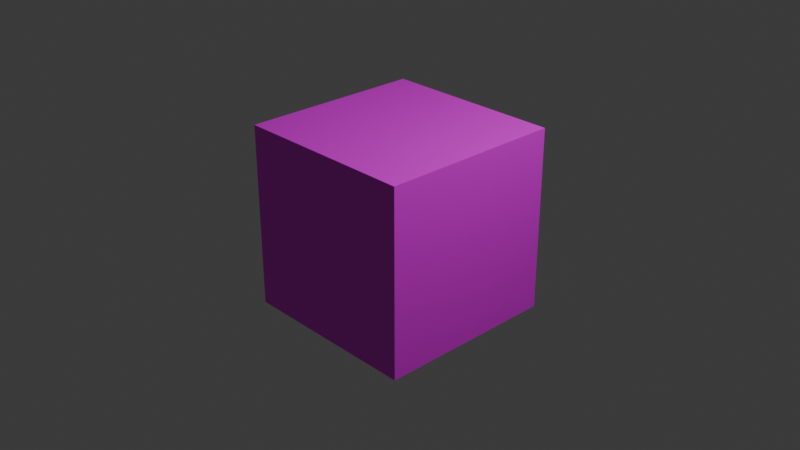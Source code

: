 # Source: objexport.blend  (saved by Blender 4.1.24; exported with 4.5.12 LTS)
import bpy
from mathutils import Matrix  # noqa: F401  (used for matrix-valued properties, if any)

bpy.ops.wm.read_factory_settings(use_empty=True)
scene = bpy.context.scene
scene.name = 'Scene'

# ---- collections
col_collection = bpy.data.collections.new('Collection'); scene.collection.children.link(col_collection)

# ---- images (referenced by path relative to the original .blend; pixels are not part of the script)
import os
ASSET_DIR = os.environ.get("B2B_ASSET_DIR", "")  # directory of the original .blend (textures are referenced by path, not embedded)
HERE = os.path.dirname(os.path.abspath(__file__))  # packed textures are extracted next to this script under _unpacked/

def load_image(name, relpath, width, height, colorspace="sRGB"):
    """Load a texture the original file referenced (path relative to the .blend, or extracted next to this script)."""
    p = next((c for c in (os.path.join(HERE, relpath), os.path.join(ASSET_DIR, relpath)) if relpath and os.path.exists(c)), "")
    if p:
        img = bpy.data.images.load(p, check_existing=True)
        img.name = name
    else:  # same state as the original file: an image datablock whose file is absent (Cycles renders it pink)
        img = bpy.data.images.new(name, width, height)
        img.source = "FILE"
        img.filepath = "//" + (relpath or name)
    img.colorspace_settings.name = colorspace
    return img
img_colorcube_png = load_image('colorcube.png', 'CubeObj/colorcube.png', 1024, 1024, 'sRGB')

# ---- materials (node trees are filled in below, after node groups)
mat_material = bpy.data.materials.new('Material')
mat_material.alpha_threshold = 0.0
mat_material.use_transparent_shadow = False
mat_material.roughness = 0.5
mat_material.line_color = (0.0, 0.0, 0.0, 1.0)

# ---- material node trees
mat_material.use_nodes = True; mat_material.node_tree.nodes.clear()
_N = mat_material.node_tree.nodes; _L = mat_material.node_tree.links
n0 = _N.new('ShaderNodeOutputMaterial'); n0.name = 'Material Output'; n0.location = (300, 300)
n1 = _N.new('ShaderNodeBsdfPrincipled'); n1.name = 'Principled BSDF'; n1.location = (10, 300)
n1.inputs[3].default_value = 1.45
n2 = _N.new('ShaderNodeTexImage'); n2.name = 'Image Texture'; n2.location = (-288, 268)
n2.image = img_colorcube_png
n2.interpolation = 'Closest'
_L.new(n1.outputs[0], n0.inputs[0])
_L.new(n2.outputs[0], n1.inputs[0])
n0.is_active_output = True

# ---- world
world_world = bpy.data.worlds.new('World'); scene.world = world_world
world_world.use_nodes = True; world_world.node_tree.nodes.clear()
_N = world_world.node_tree.nodes; _L = world_world.node_tree.links
n0 = _N.new('ShaderNodeOutputWorld'); n0.name = 'World Output'; n0.location = (300, 300)
n1 = _N.new('ShaderNodeBackground'); n1.name = 'Background'; n1.location = (10, 300)
n1.inputs[0].default_value = (0.05088, 0.05088, 0.05088, 1.0)
_L.new(n1.outputs[0], n0.inputs[0])
n0.is_active_output = True
world_world.color = (0.05088, 0.05088, 0.05088)
world_world.use_sun_shadow = False
world_world.sun_shadow_jitter_overblur = 0.0

# ---- cameras
cam_camera = bpy.data.cameras.new('Camera')
cam_camera.clip_end = 100.0
cam_camera.ortho_scale = 7.314

# ---- lights
light_light = bpy.data.lights.new('Light', 'POINT')
light_light.transmission_factor = 0.0
light_light.energy = 1000.0
light_light.shadow_soft_size = 0.1
light_light.shadow_maximum_resolution = 0.006
light_light.use_absolute_resolution = True

# ---- meshes
me_cube = bpy.data.meshes.new('Cube')
me_cube.from_pydata([(1.0, 1.0, 1.0), (1.0, 1.0, -1.0), (1.0, -1.0, 1.0), (1.0, -1.0, -1.0), (-1.0, 1.0, 1.0), (-1.0, 1.0, -1.0), (-1.0, -1.0, 1.0), (-1.0, -1.0, -1.0)], [], [(0, 4, 6, 2), (3, 2, 6, 7), (7, 6, 4, 5), (5, 1, 3, 7), (1, 0, 2, 3), (5, 4, 0, 1)])
_uv = me_cube.uv_layers.new(name='UVMap')
_uv.uv.foreach_set('vector', [0.0, 0.0, 0.5, 0.0, 0.5, 0.3333, 0.0, 0.3333, 0.5, 0.3333, 1.0, 0.3333, 1.0, 0.6667, 0.5, 0.6667, 0.0, 0.6667, 0.5, 0.6667, 0.5, 1.0, 0.0, 1.0, 0.5, 0.0, 1.0, 0.0, 1.0, 0.3333, 0.5, 0.3333, 0.5, 0.6667, 1.0, 0.6667, 1.0, 1.0, 0.5, 1.0, 0.0, 0.3333, 0.5, 0.3333, 0.5, 0.6667, 0.0, 0.6667])
me_cube.materials.append(mat_material)
me_cube.use_mirror_vertex_groups = False
me_cube.update()

# ---- objects
ob_color_cube = bpy.data.objects.new('color_cube', me_cube)
ob_light = bpy.data.objects.new('Light', light_light)
ob_camera = bpy.data.objects.new('Camera', cam_camera)

# ---- transforms, parenting, visibility, modifiers, constraints
ob_color_cube.location = (0.0, 0.0, 0.0)
ob_color_cube.lock_rotations_4d = False
ob_color_cube.empty_display_type = 'ARROWS'
ob_color_cube.lineart.crease_threshold = 0.0
ob_light.location = (4.076, 1.005, 5.904)
ob_light.rotation_euler = (0.6503, 0.05522, 1.866)
ob_light.lock_rotations_4d = False
ob_light.empty_display_type = 'ARROWS'
ob_light.color = (0.0, 0.0, 0.0, 0.0)
ob_light.lineart.crease_threshold = 0.0
ob_camera.location = (7.359, -6.926, 4.958)
ob_camera.rotation_euler = (1.109, 0.0, 0.8149)
ob_camera.lock_rotations_4d = False
ob_camera.empty_display_type = 'ARROWS'
ob_camera.color = (0.0, 0.0, 0.0, 0.0)
ob_camera.display_type = 'WIRE'
ob_camera.lineart.crease_threshold = 0.0

# ---- collection membership
col_collection.objects.link(ob_color_cube)
col_collection.objects.link(ob_light)
col_collection.objects.link(ob_camera)

# ---- scene / render settings (as saved in the file)
scene.camera = ob_camera
scene.frame_start = 1; scene.frame_end = 250; scene.frame_set(1)
scene.render.engine = 'BLENDER_EEVEE_NEXT'
scene.cycles.sampling_pattern = 'TABULATED_SOBOL'
scene.eevee.ray_tracing_options.trace_max_roughness = 0.0
bpy.context.view_layer.update()
